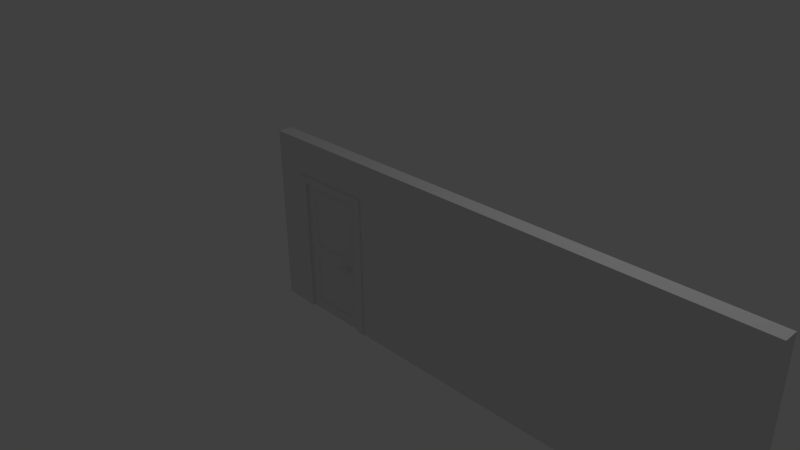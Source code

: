 # Source: WallWithDoorExtend.blend  (saved by Blender 2.73.0; exported with 4.5.12 LTS)
import bpy
from mathutils import Matrix  # noqa: F401  (used for matrix-valued properties, if any)

bpy.ops.wm.read_factory_settings(use_empty=True)
scene = bpy.context.scene
scene.name = 'Scene'

# ---- collections
col_collection_1 = bpy.data.collections.new('Collection 1'); scene.collection.children.link(col_collection_1)

# ---- materials (node trees are filled in below, after node groups)
mat_material = bpy.data.materials.new('Material')
mat_material.alpha_threshold = 0.0
mat_material.use_transparent_shadow = False
mat_material.roughness = 0.5
mat_material.line_color = (0.0, 0.0, 0.0, 1.0)

# ---- material node trees

# ---- world
world_world = bpy.data.worlds.new('World'); scene.world = world_world
world_world.color = (0.05088, 0.05088, 0.05088)
world_world.use_sun_shadow = False
world_world.sun_shadow_jitter_overblur = 0.0
world_world.cycles.sampling_method = 'MANUAL'
world_world.cycles.sample_map_resolution = 256

# ---- cameras
cam_camera = bpy.data.cameras.new('Camera')
cam_camera.clip_end = 100.0
cam_camera.lens = 35.0
cam_camera.sensor_width = 32.0
cam_camera.sensor_height = 18.0
cam_camera.ortho_scale = 7.314
cam_camera.dof.focus_distance = 0.0
cam_camera.dof.aperture_fstop = 128.0

# ---- lights
light_lamp = bpy.data.lights.new('Lamp', 'POINT')
light_lamp.transmission_factor = 0.0
light_lamp.cutoff_distance = 30.0
light_lamp.energy = 100.0
light_lamp.shadow_buffer_clip_start = 1.001
light_lamp.shadow_soft_size = 0.1
light_lamp.shadow_maximum_resolution = 0.006
light_lamp.use_absolute_resolution = True
light_lamp.cycles.use_multiple_importance_sampling = False

# ---- meshes
me_cube_003 = bpy.data.meshes.new('Cube.003')
me_cube_003.from_pydata([(-1.0, -1.0, -0.755), (-1.0, 1.0, -1.0), (1.0, 1.0, -1.0), (0.75, -1.0, -0.75), (-1.0, -1.0, 0.7275), (-1.0, 1.0, 1.0), (1.0, 1.0, 1.0), (0.75, -1.0, 0.75), (-1.0, -1.0, -0.7694), (0.7354, -1.0, -0.75), (-1.0, -1.0, 0.7435), (0.75, -1.0, 0.75), (-1.0, -1.0, -0.755), (0.75, -1.0, -0.75), (-1.0, -1.0, 0.7435), (0.75, -1.0, 0.75), (-1.0, -1.0, -0.75), (0.75, -1.0, -0.75), (-1.0, -1.0, 0.75), (0.75, -1.0, 0.75), (-1.0, -2.0, -0.5), (0.5, -2.0, -0.5), (-1.0, -2.0, 0.5), (0.499, -2.0, 0.5), (-1.0, -1.0, -0.755), (-1.0, -1.0, 0.75), (-1.0, -2.0, -0.5), (-1.0, -2.0, 0.5), (-9.0, -1.17, -0.3593), (-9.0, -1.178, 0.35), (-9.0, -1.83, -0.35), (-9.0, -1.822, 0.375)], [], [(4, 5, 1, 0), (5, 6, 2, 1), (6, 7, 3, 2), (0, 3, 9, 8), (0, 1, 2, 3), (7, 6, 5, 4), (8, 9, 13, 12), (7, 4, 10, 11), (3, 7, 11, 9), (4, 0, 8, 10), (12, 13, 17, 16), (11, 10, 14, 15), (9, 11, 15, 13), (10, 8, 12, 14), (16, 17, 21, 20), (15, 14, 18, 19), (13, 15, 19, 17), (14, 12, 16, 18), (23, 22, 20, 21), (19, 18, 22, 23), (17, 19, 23, 21), (22, 18, 25, 27), (27, 25, 29, 31), (16, 20, 26, 24), (20, 22, 27, 26), (18, 16, 24, 25), (29, 28, 30, 31), (24, 26, 30, 28), (26, 27, 31, 30), (25, 24, 28, 29)])
_uv = me_cube_003.uv_layers.new(name='UVMap')
_uv.uv.foreach_set('vector', [0.9458, 0.689, 1.946, 0.8252, 1.946, -0.1748, 0.9458, -0.05229, 0.81, 0.8252, 1.81, 0.8252, 1.81, -0.1748, 0.81, -0.1748, 0.9458, 0.8252, -0.05421, 0.7002, -0.05421, -0.04977, 0.9458, -0.1748, 0.81, 0.9477, 1.685, 0.9502, 1.678, 0.9502, 0.81, 0.9405, 0.81, 0.9458, 0.81, 1.946, 1.81, 1.946, 1.685, 0.9458, 0.685, 0.9458, 0.81, 1.946, -0.19, 1.946, -0.19, 0.9458, 0.81, 0.9405, 1.678, 0.9502, 1.685, 0.9502, 0.81, 0.9477, 0.685, 0.7002, -0.19, 0.689, -0.19, 0.697, 0.685, 0.7002, 0.685, 0.9502, 0.685, 1.7, 0.685, 1.7, 0.6777, 0.9502, 0.81, 0.9458, 0.81, 0.9458, 0.81, 0.9458, 0.81, 0.9458, 0.81, 0.9477, 1.685, 0.9502, 1.685, 0.9502, 0.81, 0.9502, 0.685, 0.9458, -0.19, 0.9458, -0.19, 0.9458, 0.685, 0.9458, 0.6777, 0.9502, 0.685, 1.7, 0.685, 1.7, 0.685, 0.9502, 0.81, 0.9458, 0.81, 0.9458, 0.81, 0.9458, 0.81, 0.9458, 0.81, 0.9458, 1.685, 0.9458, 1.56, 0.4458, 0.81, 0.4458, 0.685, 0.7002, -0.19, 0.697, -0.19, 0.7002, 0.685, 0.7002, 0.685, 0.9458, 0.685, 0.9458, 0.685, 0.9458, 0.685, 0.9458, 0.81, 0.9458, 0.81, 0.9458, 0.81, 0.9458, 0.81, 0.9458, 0.5595, 0.5752, -0.19, 0.5752, -0.19, 0.07523, 0.56, 0.07523, 0.685, 0.9458, -0.19, 0.9458, -0.19, 0.4458, 0.5595, 0.4458, 0.9458, 0.9502, 0.9458, 1.7, 0.4458, 1.575, 0.4458, 1.075, 0.81, 0.4458, 0.81, 0.9458, 0.81, 0.9458, 0.81, 0.4458, 0.81, 0.4458, 0.81, 0.9458, -3.19, 0.8568, -3.19, 0.5348, 0.9458, 0.9502, 0.4458, 1.075, 0.4458, 1.075, 0.9458, 0.9477, 0.81, 0.4458, 0.81, 0.4458, 0.81, 0.4458, 0.81, 0.4458, 0.81, 0.9458, 0.81, 0.9458, 0.81, 0.9458, 0.81, 0.9458, 0.8568, 0.5002, 0.8606, 0.1456, 0.5309, 0.1502, 0.5348, 0.5127, 0.81, 0.9458, 0.81, 0.4458, -3.19, 0.5309, -3.19, 0.8606, 0.81, 0.07523, 0.81, 0.5752, -3.19, 0.5127, -3.19, 0.1502, 0.81, 0.7002, 0.81, -0.05229, -3.19, 0.1456, -3.19, 0.5002])
me_cube_003.use_remesh_preserve_volume = False
me_cube_003.use_remesh_preserve_attributes = False
me_cube_003.use_mirror_vertex_groups = False
me_cube_003.update()
me_cube = bpy.data.meshes.new('Cube')
me_cube.from_pydata([(1.0, 1.0, -1.0), (1.0, -1.0, -1.0), (-0.07496, -1.0, -1.0), (-0.07496, 1.0, -1.0), (-0.07496, 1.0, 0.5999), (-0.7607, 1.0, 0.5999), (-0.7607, 1.0, -1.0), (-1.0, 1.0, -1.0), (-1.0, 1.0, 1.0), (1.0, 1.0, 1.0), (1.0, -1.0, 1.0), (-1.0, -1.0, 1.0), (-1.0, -1.0, -1.0), (-0.7607, -1.0, -1.0), (-0.7607, -1.0, 0.5999), (-0.07496, -1.0, 0.5999), (1.0, 0.1765, 1.0), (1.0, 1.0, 1.0), (1.0, -1.0, 1.0), (3.0, -1.0, 1.0), (3.0, -1.0, -1.0), (3.0, 1.0, 1.0), (3.0, 1.0, -1.0)], [], [(0, 1, 2, 3), (0, 3, 4, 5, 6, 7, 8, 9), (1, 10, 11, 12, 13, 14, 15, 2), (4, 3, 2, 15), (15, 14, 5, 4), (14, 13, 6, 5), (13, 12, 7, 6), (12, 11, 8, 7), (9, 8, 11, 10, 16), (16, 10, 1, 0), (9, 17, 0), (16, 17, 9), (0, 1, 18, 16), (19, 18, 1, 20), (16, 18, 19, 21, 17), (21, 19, 20, 22), (1, 0, 22, 20), (17, 21, 22, 0)])
_uv = me_cube.uv_layers.new(name='UVMap')
_uv.uv.foreach_set('vector', [0.0, 0.0, 0.0, -1.0, -0.5375, -1.0, -0.5375, 0.0, 0.0, 0.0, -0.5375, 0.0, -0.5375, 0.7999, -0.8803, 0.7999, -0.8803, 0.0, -1.0, 0.0, -1.0, 1.0, 0.0, 1.0, 0.0, 0.0, -3.576e-07, 1.0, -1.0, 1.0, -1.0, 0.0, -0.8803, 0.0, -0.8803, 0.7999, -0.5375, 0.7999, -0.5375, 0.0, 1.0, 0.7999, 1.0, 0.0, 2.98e-08, 0.0, -5.96e-08, 0.7999, 0.4625, 1.0, 0.1197, 1.0, 0.1197, 2.0, 0.4625, 2.0, 5.96e-08, 0.7999, 5.96e-08, 0.0, 1.0, 0.0, 1.0, 0.7999, 0.1197, 5.96e-08, -1.788e-07, 5.96e-08, 1.192e-07, 1.0, 0.1197, 1.0, 5.96e-08, 0.0, 1.788e-07, 1.0, 1.0, 1.0, 1.0, 0.0, 0.0, 0.0, -1.0, 0.0, -1.0, -1.0, -3.576e-07, -1.0, 0.0, -0.4118, 0.5882, 0.0, -2.98e-07, 0.0, 0.0, -1.0, 1.0, -1.0, 0.0, 0.0, 2.384e-07, 0.0, 0.0, -1.0, 0.0, 0.5882, 2.384e-07, 1.0, 0.0, 1.0, 0.0, 0.0, -1.0, 0.0, -1.0, 1.0, -0.4118, 1.0, 0.0, 0.0, -1.0, 0.0, -1.0, -1.0, 0.0, -1.0, 0.0, 0.5882, 0.0, 0.0, 1.0, 0.0, 1.0, 1.0, 2.384e-07, 1.0, 0.0, 0.0, -1.0, 0.0, -1.0, -1.0, 0.0, -1.0, 0.0, 0.0, 0.0, 1.0, 1.0, 1.0, 1.0, 0.0, 2.384e-07, 0.0, 1.0, 0.0, 1.0, -1.0, 0.0, -1.0])
me_cube.materials.append(mat_material)
me_cube.use_remesh_preserve_volume = False
me_cube.use_remesh_preserve_attributes = False
me_cube.use_mirror_vertex_groups = False
me_cube.update()
me_cube_001 = bpy.data.meshes.new('Cube.001')
me_cube_001.from_pydata([(-1.0, -1.0, 1.0), (-1.0, 1.0, 1.0), (-1.0, 1.0, -1.0), (-1.0, -1.0, -1.0), (1.0, -1.0, 1.0), (-0.8, -1.0, -1.0), (-0.8, -1.0, 0.8999), (0.8, -1.0, 0.8999), (0.8, -1.0, -1.0), (1.0, -1.0, -1.0), (1.0, 1.0, 1.0), (1.0, 1.0, -1.0), (0.8, 1.0, -1.0), (0.8, 1.0, 0.8999), (-0.8, 1.0, 0.8999), (-0.8, 1.0, -1.0)], [], [(0, 1, 2, 3), (4, 0, 3, 5, 6, 7, 8, 9), (4, 10, 1, 0), (1, 10, 11, 12, 13, 14, 15, 2), (3, 2, 15, 5), (10, 4, 9, 11), (12, 11, 9, 8), (6, 5, 15, 14), (7, 6, 14, 13), (13, 12, 8, 7)])
_uv = me_cube_001.uv_layers.new(name='UVMap')
_uv.uv.foreach_set('vector', [0.0, 0.8749, 1.0, 0.8749, 1.0, -0.1251, 0.0, -0.1251, 0.6344, 0.8749, -0.3656, 0.8749, -0.3656, -0.1251, -0.2656, -0.1251, -0.2656, 0.8249, 0.5344, 0.8249, 0.5344, -0.1251, 0.6344, -0.1251, 0.6344, 0.0, 0.6344, 1.0, -0.3656, 1.0, -0.3656, 0.0, 0.6344, 0.8749, 1.634, 0.8749, 1.634, -0.1251, 1.534, -0.1251, 1.534, 0.8249, 0.7344, 0.8249, 0.7344, -0.1251, 0.6344, -0.1251, 0.6344, 0.0, 0.6344, 1.0, 0.7344, 1.0, 0.7344, 0.0, 0.0, 0.8749, -1.0, 0.8749, -1.0, -0.1251, 0.0, -0.1251, 0.5344, 0.0, 0.6344, 0.0, 0.6344, -1.0, 0.5344, -1.0, 0.0, 0.8249, 0.0, -0.1251, 1.0, -0.1251, 1.0, 0.8249, 0.5344, 0.0, -0.2656, 0.0, -0.2656, 1.0, 0.5344, 1.0, 0.0, 0.8249, 0.0, -0.1251, -1.0, -0.1251, -1.0, 0.8249])
me_cube_001.use_remesh_preserve_volume = False
me_cube_001.use_remesh_preserve_attributes = False
me_cube_001.use_mirror_vertex_groups = False
me_cube_001.update()
me_cube_002 = bpy.data.meshes.new('Cube.002')
me_cube_002.from_pydata([(-1.0, -1.0, 1.0), (-1.0, 1.0, 1.0), (-1.0, 1.0, -1.0), (-1.0, -1.0, -1.0), (-0.7333, -1.0, -0.8758), (-0.7333, -1.0, -0.1347), (0.7333, -1.0, -0.1347), (0.7333, -1.0, 0.05053), (-0.7333, -1.0, 0.05053), (1.0, -1.0, -1.0), (1.0, -1.0, 1.0), (0.7333, -1.0, -0.8758), (1.0, 1.0, 1.0), (-0.7333, 1.0, -0.1347), (-0.7333, 1.0, -0.8758), (-0.7333, 1.0, 0.05053), (0.7333, 1.0, 0.05053), (0.7333, 1.0, -0.1347), (1.0, 1.0, -1.0), (-0.7333, -1.0, 0.7916), (0.7333, -1.0, 0.7916), (0.6917, -0.7027, 0.07158), (-0.6917, -0.7027, 0.07158), (0.7333, 1.0, 0.7916), (-0.7333, 1.0, 0.7916), (0.6917, 0.7027, -0.1558), (-0.6917, 0.7027, -0.1558), (-0.6917, 0.7027, -0.8547), (0.7333, 1.0, -0.8758), (-0.6917, 0.7027, 0.07158), (0.6917, 0.7027, 0.07158), (-0.6917, -0.7027, 0.7705), (0.6917, -0.7027, 0.7705), (0.6917, 0.7027, 0.7705), (-0.6917, 0.7027, 0.7705), (0.6917, 0.7027, -0.8547), (-0.6917, -0.7027, -0.8547), (-0.6917, -0.7027, -0.1558), (0.6917, -0.7027, -0.1558), (0.6917, -0.7027, -0.8547)], [], [(0, 1, 2, 3), (0, 3, 4, 5, 6, 7, 8), (3, 9, 10, 7, 6, 11, 4), (10, 12, 1, 0), (13, 14, 2, 1, 15, 16, 17), (3, 2, 18, 9), (12, 10, 9, 18), (0, 8, 19, 20, 7, 10), (8, 7, 21, 22), (1, 12, 16, 23, 24, 15), (13, 17, 25, 26), (14, 13, 26, 27), (14, 28, 17, 16, 12, 18, 2), (16, 15, 29, 30), (19, 8, 22, 31), (20, 19, 31, 32), (7, 20, 32, 21), (31, 22, 21, 32), (23, 16, 30, 33), (24, 23, 33, 34), (15, 24, 34, 29), (17, 28, 35, 25), (25, 35, 27, 26), (28, 14, 27, 35), (33, 30, 29, 34), (5, 4, 36, 37), (6, 5, 37, 38), (37, 36, 39, 38), (4, 11, 39, 36), (11, 6, 38, 39)])
_uv = me_cube_002.uv_layers.new(name='UVMap')
_uv.uv.foreach_set('vector', [0.0, 0.8499, 1.0, 0.8499, 1.0, -0.1501, 0.0, -0.1501, 0.6344, 0.8499, 0.6344, -0.1501, 0.7677, -0.08799, 0.7677, 0.2825, 1.501, 0.2825, 1.501, 0.3752, 0.7677, 0.3752, 0.6344, 0.8499, 1.634, 0.8499, 1.634, 1.85, 1.501, 1.375, 1.501, 1.283, 1.501, 0.912, 0.7677, 0.912, 0.6344, 0.0, 0.6344, 1.0, -0.3656, 1.0, -0.3656, 0.0, 0.7677, 0.2825, 0.7677, -0.08799, 0.6344, -0.1501, 0.6344, 0.8499, 0.7677, 0.3752, 1.501, 0.3752, 1.501, 0.2825, 0.6344, 0.0, 0.6344, 1.0, 1.634, 1.0, 1.634, 0.0, 0.0, 0.8499, -1.0, 0.8499, -1.0, -0.1501, 0.0, -0.1501, 0.6344, 0.8499, 0.7677, 0.3752, 0.7677, 0.7457, 1.501, 0.7457, 1.501, 0.3752, 1.634, 0.8499, 0.7677, 0.0, 1.501, 0.0, 1.48, 0.1487, 0.7886, 0.1487, 0.6344, 0.8499, 1.634, 0.8499, 1.501, 0.3752, 1.501, 0.7457, 0.7677, 0.7457, 0.7677, 0.3752, 0.7677, 0.0, 1.501, 0.0, 1.48, -0.1487, 0.7886, -0.1487, 0.0, 0.912, 0.0, 1.283, -0.1487, 1.272, -0.1487, 0.9225, 0.7677, 0.912, 1.501, 0.912, 1.501, 1.283, 1.501, 1.375, 1.634, 1.85, 1.634, 0.8499, 0.6344, 0.8499, 0.5011, 0.0, -0.2323, 0.0, -0.2114, -0.1487, 0.4802, -0.1487, 0.0, 0.7457, 0.0, 0.3752, 0.1487, 0.3857, 0.1487, 0.7352, 0.5011, 0.0, -0.2323, 0.0, -0.2114, 0.1487, 0.4802, 0.1487, 0.0, 0.3752, 0.0, 0.7457, 0.1487, 0.7352, 0.1487, 0.3857, 0.7886, 0.7352, 0.7886, 0.3857, 1.48, 0.3857, 1.48, 0.7352, 0.0, 0.7457, 0.0, 0.3752, -0.1487, 0.3857, -0.1487, 0.7352, 0.7677, 0.0, 1.501, 0.0, 1.48, -0.1487, 0.7886, -0.1487, 0.0, 0.3752, 0.0, 0.7457, -0.1487, 0.7352, -0.1487, 0.3857, 0.0, 0.2825, 0.0, -0.08799, -0.1487, -0.07747, -0.1487, 0.272, 0.4802, 0.272, 0.4802, -0.07747, -0.2114, -0.07747, -0.2114, 0.272, 0.5011, 0.0, -0.2323, 0.0, -0.2114, -0.1487, 0.4802, -0.1487, 0.4802, 0.7352, 0.4802, 0.3857, -0.2114, 0.3857, -0.2114, 0.7352, 0.0, 0.2825, 0.0, -0.08799, 0.1487, -0.07747, 0.1487, 0.272, 0.5011, 0.0, -0.2323, 0.0, -0.2114, 0.1487, 0.4802, 0.1487, 0.7886, 0.272, 0.7886, -0.07747, 1.48, -0.07747, 1.48, 0.272, 0.7677, 0.0, 1.501, 0.0, 1.48, 0.1487, 0.7886, 0.1487, 0.0, 0.912, 0.0, 1.283, 0.1487, 1.272, 0.1487, 0.9225])
me_cube_002.use_remesh_preserve_volume = False
me_cube_002.use_remesh_preserve_attributes = False
me_cube_002.use_mirror_vertex_groups = False
me_cube_002.update()
me_cube_004 = bpy.data.meshes.new('Cube.004')
me_cube_004.from_pydata([(-1.0, -1.0, -0.755), (-1.0, 1.0, -1.0), (1.0, 1.0, -1.0), (0.75, -1.0, -0.75), (-1.0, -1.0, 0.7275), (-1.0, 1.0, 1.0), (1.0, 1.0, 1.0), (0.75, -1.0, 0.75), (-1.0, -1.0, -0.7694), (0.7354, -1.0, -0.75), (-1.0, -1.0, 0.7435), (0.75, -1.0, 0.75), (-1.0, -1.0, -0.755), (0.75, -1.0, -0.75), (-1.0, -1.0, 0.7435), (0.75, -1.0, 0.75), (-1.0, -1.0, -0.75), (0.75, -1.0, -0.75), (-1.0, -1.0, 0.75), (0.75, -1.0, 0.75), (-1.0, -2.0, -0.5), (0.5, -2.0, -0.5), (-1.0, -2.0, 0.5), (0.499, -2.0, 0.5), (-1.0, -1.0, -0.755), (-1.0, -1.0, 0.75), (-1.0, -2.0, -0.5), (-1.0, -2.0, 0.5), (-9.0, -1.17, -0.3593), (-9.0, -1.178, 0.35), (-9.0, -1.83, -0.35), (-9.0, -1.822, 0.375)], [], [(4, 5, 1, 0), (5, 6, 2, 1), (6, 7, 3, 2), (0, 3, 9, 8), (0, 1, 2, 3), (7, 6, 5, 4), (8, 9, 13, 12), (7, 4, 10, 11), (3, 7, 11, 9), (4, 0, 8, 10), (12, 13, 17, 16), (11, 10, 14, 15), (9, 11, 15, 13), (10, 8, 12, 14), (16, 17, 21, 20), (15, 14, 18, 19), (13, 15, 19, 17), (14, 12, 16, 18), (23, 22, 20, 21), (19, 18, 22, 23), (17, 19, 23, 21), (22, 18, 25, 27), (27, 25, 29, 31), (16, 20, 26, 24), (20, 22, 27, 26), (18, 16, 24, 25), (29, 28, 30, 31), (24, 26, 30, 28), (26, 27, 31, 30), (25, 24, 28, 29)])
_uv = me_cube_004.uv_layers.new(name='UVMap')
_uv.uv.foreach_set('vector', [0.05421, 0.689, 1.054, 0.8252, 1.054, -0.1748, 0.05421, -0.05229, 0.81, 0.8252, 1.81, 0.8252, 1.81, -0.1748, 0.81, -0.1748, 0.0542, 0.8252, -0.9458, 0.7002, -0.9458, -0.04977, 0.0542, -0.1748, 0.81, 0.9477, 1.685, 0.9502, 1.678, 0.9502, 0.81, 0.9405, 0.81, 0.05421, 0.81, 1.054, 1.81, 1.054, 1.685, 0.05421, 0.685, 0.05421, 0.81, 1.054, -0.19, 1.054, -0.19, 0.05421, 0.81, 0.9405, 1.678, 0.9502, 1.685, 0.9502, 0.81, 0.9477, 0.685, 0.7002, -0.19, 0.689, -0.19, 0.697, 0.685, 0.7002, 0.685, 0.9502, 0.685, 1.7, 0.685, 1.7, 0.6777, 0.9502, 0.81, 0.05421, 0.81, 0.05421, 0.81, 0.05421, 0.81, 0.05421, 0.81, 0.9477, 1.685, 0.9502, 1.685, 0.9502, 0.81, 0.9502, 0.685, 0.05421, -0.19, 0.05421, -0.19, 0.05421, 0.685, 0.05421, 0.6777, 0.9502, 0.685, 1.7, 0.685, 1.7, 0.685, 0.9502, 0.81, 0.05421, 0.81, 0.05421, 0.81, 0.05421, 0.81, 0.05421, 0.81, 0.05421, 1.685, 0.05421, 1.56, -0.4458, 0.81, -0.4458, 0.685, 0.7002, -0.19, 0.697, -0.19, 0.7002, 0.685, 0.7002, 0.685, 0.05421, 0.685, 0.05421, 0.685, 0.05421, 0.685, 0.05421, 0.81, 0.05421, 0.81, 0.05421, 0.81, 0.05421, 0.81, 0.05421, 0.5595, 0.5752, -0.19, 0.5752, -0.19, 0.07523, 0.56, 0.07523, 0.685, 0.05421, -0.19, 0.05421, -0.19, -0.4458, 0.5595, -0.4458, 0.05421, 0.9502, 0.05421, 1.7, -0.4458, 1.575, -0.4458, 1.075, 0.81, 0.5542, 0.81, 1.054, 0.81, 1.054, 0.81, 0.5542, 0.81, 0.5542, 0.81, 1.054, -3.19, 0.9652, -3.19, 0.6432, 0.05421, 0.9502, -0.4458, 1.075, -0.4458, 1.075, 0.05421, 0.9477, 0.81, 0.5542, 0.81, 0.5542, 0.81, 0.5542, 0.81, 0.5542, 0.81, 0.05421, 0.81, 0.05421, 0.81, 0.05421, 0.81, 0.05421, 0.9652, 0.5002, 0.9691, 0.1456, 0.6394, 0.1502, 0.6432, 0.5127, 0.81, 0.05421, 0.81, -0.4458, -3.19, -0.3606, -3.19, -0.03094, 0.81, 0.07523, 0.81, 0.5752, -3.19, 0.5127, -3.19, 0.1502, 0.81, 0.7002, 0.81, -0.05229, -3.19, 0.1456, -3.19, 0.5002])
me_cube_004.use_remesh_preserve_volume = False
me_cube_004.use_remesh_preserve_attributes = False
me_cube_004.use_mirror_vertex_groups = False
me_cube_004.update()

# ---- objects
ob_doorknobfront = bpy.data.objects.new('DoorknobFront', me_cube_003)
ob_wall = bpy.data.objects.new('Wall', me_cube)
ob_lamp = bpy.data.objects.new('Lamp', light_lamp)
ob_camera = bpy.data.objects.new('Camera', cam_camera)
ob_base = bpy.data.objects.new('Base', me_cube_001)
ob_door = bpy.data.objects.new('Door', me_cube_002)
ob_doorknobback = bpy.data.objects.new('DoorknobBack', me_cube_004)

# ---- transforms, parenting, visibility, modifiers, constraints
ob_doorknobfront.location = (-0.38, -0.1084, -0.3495)
ob_doorknobfront.scale = (0.02, 0.03, 0.02)
ob_doorknobfront.lineart.crease_threshold = 0.0
ob_wall.location = (0.0, 0.0, 0.0)
ob_wall.scale = (1.75, 0.1, 1.25)
ob_wall.lock_rotations_4d = False
ob_wall.empty_display_type = 'ARROWS'
ob_wall.lineart.crease_threshold = 0.0
ob_lamp.location = (4.076, 1.005, 5.904)
ob_lamp.rotation_euler = (0.6503, 0.05522, 1.866)
ob_lamp.lock_rotations_4d = False
ob_lamp.empty_display_type = 'ARROWS'
ob_lamp.color = (0.0, 0.0, 0.0, 0.0)
ob_lamp.lineart.crease_threshold = 0.0
ob_camera.location = (7.481, -6.508, 5.344)
ob_camera.rotation_euler = (1.109, 0.01082, 0.8149)
ob_camera.lock_rotations_4d = False
ob_camera.empty_display_type = 'ARROWS'
ob_camera.color = (0.0, 0.0, 0.0, 0.0)
ob_camera.display_type = 'WIRE'
ob_camera.lineart.crease_threshold = 0.0
ob_base.location = (-0.7312, 0.0, -0.2501)
ob_base.scale = (0.6, 0.1158, 1.0)
ob_base.lineart.crease_threshold = 0.0
ob_door.location = (-0.7312, 0.0, -0.3002)
ob_door.scale = (0.48, 0.0784, 0.95)
ob_door.lineart.crease_threshold = 0.0
ob_doorknobback.location = (-0.38, 0.1084, -0.3495)
ob_doorknobback.rotation_euler = (3.142, 0.0, 0.0)
ob_doorknobback.scale = (0.02, 0.03, 0.02)
ob_doorknobback.lineart.crease_threshold = 0.0

# ---- collection membership
col_collection_1.objects.link(ob_doorknobfront)
col_collection_1.objects.link(ob_wall)
col_collection_1.objects.link(ob_lamp)
col_collection_1.objects.link(ob_camera)
col_collection_1.objects.link(ob_base)
col_collection_1.objects.link(ob_door)
col_collection_1.objects.link(ob_doorknobback)

# ---- scene / render settings (as saved in the file)
scene.camera = ob_camera
scene.frame_start = 1; scene.frame_end = 250; scene.frame_set(1)
scene.render.engine = 'BLENDER_EEVEE_NEXT'
scene.render.resolution_percentage = 50
scene.render.dither_intensity = 0.0
scene.cycles.use_denoising = False
scene.cycles.samples = 10
scene.cycles.sampling_pattern = 'TABULATED_SOBOL'
scene.cycles.light_sampling_threshold = 0.0
scene.cycles.use_adaptive_sampling = False
scene.cycles.use_light_tree = False
scene.cycles.blur_glossy = 0.0
scene.cycles.pixel_filter_type = 'GAUSSIAN'
scene.cycles.sample_clamp_indirect = 0.0
scene.view_settings.view_transform = 'Standard'
bpy.context.view_layer.update()
